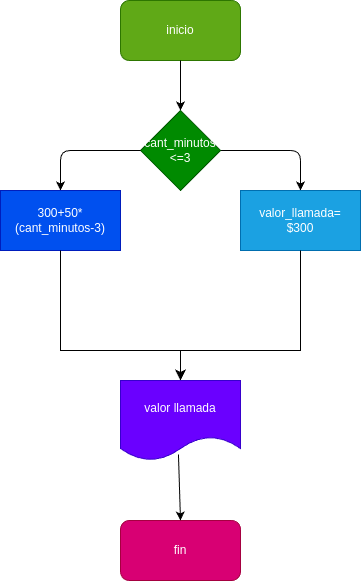

The diagram above was exported from draw.io. Its source (the exported page's mxGraphModel, read from the mxfile embedded in the PNG):
<mxGraphModel dx="416" dy="427" grid="1" gridSize="10" guides="1" tooltips="1" connect="1" arrows="1" fold="1" page="1" pageScale="1" pageWidth="827" pageHeight="1169" math="0" shadow="0">
  <root>
    <mxCell id="0" />
    <mxCell id="1" parent="0" />
    <mxCell id="2" value="inicio" style="rounded=1;whiteSpace=wrap;html=1;fillColor=#60a917;fontColor=#ffffff;strokeColor=#2D7600;" vertex="1" parent="1">
      <mxGeometry x="140" y="50" width="120" height="60" as="geometry" />
    </mxCell>
    <mxCell id="3" value="" style="edgeStyle=none;orthogonalLoop=1;jettySize=auto;html=1;exitX=0.5;exitY=1;exitDx=0;exitDy=0;entryX=0.5;entryY=0;entryDx=0;entryDy=0;" edge="1" parent="1" source="2" target="4">
      <mxGeometry width="100" relative="1" as="geometry">
        <mxPoint x="90" y="150" as="sourcePoint" />
        <mxPoint x="200" y="160" as="targetPoint" />
        <Array as="points" />
      </mxGeometry>
    </mxCell>
    <mxCell id="5" style="edgeStyle=none;html=1;exitX=1;exitY=0.5;exitDx=0;exitDy=0;entryX=0.5;entryY=0;entryDx=0;entryDy=0;" edge="1" parent="1" source="4" target="9">
      <mxGeometry relative="1" as="geometry">
        <mxPoint x="320" y="240" as="targetPoint" />
        <Array as="points">
          <mxPoint x="320" y="200" />
        </Array>
      </mxGeometry>
    </mxCell>
    <mxCell id="4" value="cant_minutos &amp;lt;=3" style="rhombus;whiteSpace=wrap;html=1;fillColor=#008a00;fontColor=#ffffff;strokeColor=#005700;" vertex="1" parent="1">
      <mxGeometry x="160" y="160" width="80" height="80" as="geometry" />
    </mxCell>
    <mxCell id="6" style="edgeStyle=none;html=1;entryX=0.5;entryY=0;entryDx=0;entryDy=0;" edge="1" parent="1" source="4" target="8">
      <mxGeometry relative="1" as="geometry">
        <mxPoint x="70" y="200" as="targetPoint" />
        <mxPoint x="100" y="170" as="sourcePoint" />
        <Array as="points">
          <mxPoint x="80" y="200" />
        </Array>
      </mxGeometry>
    </mxCell>
    <mxCell id="8" value="300+50*(cant_minutos-3)" style="whiteSpace=wrap;html=1;fillColor=#0050ef;fontColor=#ffffff;strokeColor=#001DBC;" vertex="1" parent="1">
      <mxGeometry x="20" y="240" width="120" height="60" as="geometry" />
    </mxCell>
    <mxCell id="9" value="valor_llamada=&lt;br&gt;$300" style="whiteSpace=wrap;html=1;fillColor=#1ba1e2;fontColor=#ffffff;strokeColor=#006EAF;" vertex="1" parent="1">
      <mxGeometry x="260" y="240" width="120" height="60" as="geometry" />
    </mxCell>
    <mxCell id="12" value="" style="edgeStyle=segmentEdgeStyle;endArrow=classic;html=1;curved=0;rounded=0;endSize=8;startSize=8;sourcePerimeterSpacing=0;targetPerimeterSpacing=0;exitX=0.5;exitY=1;exitDx=0;exitDy=0;entryX=0.5;entryY=0;entryDx=0;entryDy=0;" edge="1" parent="1" source="9" target="15">
      <mxGeometry width="100" relative="1" as="geometry">
        <mxPoint x="220" y="360" as="sourcePoint" />
        <mxPoint x="200" y="440" as="targetPoint" />
        <Array as="points">
          <mxPoint x="320" y="400" />
          <mxPoint x="200" y="400" />
          <mxPoint x="200" y="470" />
        </Array>
      </mxGeometry>
    </mxCell>
    <mxCell id="14" value="" style="edgeStyle=segmentEdgeStyle;endArrow=classic;html=1;curved=0;rounded=0;endSize=8;startSize=8;sourcePerimeterSpacing=0;targetPerimeterSpacing=0;exitX=0.5;exitY=1;exitDx=0;exitDy=0;entryX=0.5;entryY=0;entryDx=0;entryDy=0;" edge="1" parent="1" source="8" target="15">
      <mxGeometry width="100" relative="1" as="geometry">
        <mxPoint x="100" y="400" as="sourcePoint" />
        <mxPoint x="200" y="440" as="targetPoint" />
        <Array as="points">
          <mxPoint x="80" y="400" />
          <mxPoint x="200" y="400" />
        </Array>
      </mxGeometry>
    </mxCell>
    <mxCell id="15" value="valor llamada" style="shape=document;whiteSpace=wrap;html=1;boundedLbl=1;fillColor=#6a00ff;fontColor=#ffffff;strokeColor=#3700CC;" vertex="1" parent="1">
      <mxGeometry x="140" y="430" width="120" height="80" as="geometry" />
    </mxCell>
    <mxCell id="16" value="fin" style="rounded=1;whiteSpace=wrap;html=1;fillColor=#d80073;fontColor=#ffffff;strokeColor=#A50040;" vertex="1" parent="1">
      <mxGeometry x="140" y="570" width="120" height="60" as="geometry" />
    </mxCell>
    <mxCell id="17" value="" style="edgeStyle=none;orthogonalLoop=1;jettySize=auto;html=1;exitX=0.483;exitY=0.925;exitDx=0;exitDy=0;exitPerimeter=0;entryX=0.5;entryY=0;entryDx=0;entryDy=0;" edge="1" parent="1" source="15" target="16">
      <mxGeometry width="100" relative="1" as="geometry">
        <mxPoint x="150" y="570" as="sourcePoint" />
        <mxPoint x="250" y="570" as="targetPoint" />
        <Array as="points" />
      </mxGeometry>
    </mxCell>
  </root>
</mxGraphModel>